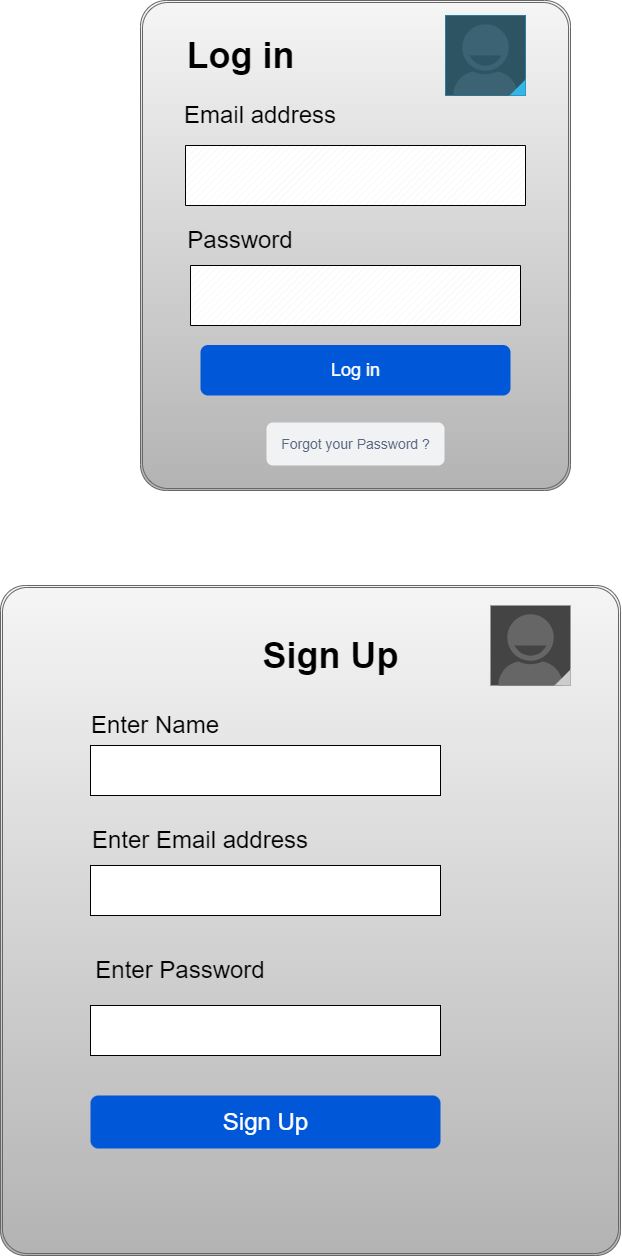

The diagram above was exported from draw.io. Its source (the exported page's mxGraphModel, read from the mxfile embedded in the PNG):
<mxGraphModel dx="1483" dy="927" grid="1" gridSize="10" guides="1" tooltips="1" connect="1" arrows="1" fold="1" page="1" pageScale="1" pageWidth="850" pageHeight="1100" background="#ffffff" math="0" shadow="0">
  <root>
    <mxCell id="0" />
    <mxCell id="1" parent="0" />
    <mxCell id="I1vBMSw3-xFkxUZT-YqG-4" value="" style="shape=ext;double=1;rounded=1;whiteSpace=wrap;html=1;fontSize=24;arcSize=6;fillColor=#f5f5f5;strokeColor=#666666;gradientColor=#b3b3b3;" vertex="1" parent="1">
      <mxGeometry x="220" y="95" width="430" height="490" as="geometry" />
    </mxCell>
    <mxCell id="I1vBMSw3-xFkxUZT-YqG-5" value="&lt;font style=&quot;font-size: 36px;&quot;&gt;Log in&lt;/font&gt;" style="text;strokeColor=none;fillColor=none;html=1;fontSize=24;fontStyle=1;verticalAlign=middle;align=center;" vertex="1" parent="1">
      <mxGeometry x="270" y="130" width="100" height="40" as="geometry" />
    </mxCell>
    <mxCell id="I1vBMSw3-xFkxUZT-YqG-7" value="&lt;font style=&quot;font-size: 24px;&quot;&gt;Email address&lt;/font&gt;" style="text;html=1;strokeColor=none;fillColor=none;align=center;verticalAlign=middle;whiteSpace=wrap;rounded=0;fontSize=36;" vertex="1" parent="1">
      <mxGeometry x="200" y="190" width="280" height="30" as="geometry" />
    </mxCell>
    <mxCell id="I1vBMSw3-xFkxUZT-YqG-8" value="" style="verticalLabelPosition=bottom;verticalAlign=top;html=1;shape=mxgraph.basic.patternFillRect;fillStyle=diag;step=5;fillStrokeWidth=0.2;fillStrokeColor=#dddddd;fontSize=24;" vertex="1" parent="1">
      <mxGeometry x="265" y="240" width="340" height="60" as="geometry" />
    </mxCell>
    <mxCell id="I1vBMSw3-xFkxUZT-YqG-12" value="" style="verticalLabelPosition=bottom;verticalAlign=top;html=1;shadow=0;dashed=0;strokeWidth=1;shape=mxgraph.android.contact_badge_focused;sketch=0;fontSize=24;" vertex="1" parent="1">
      <mxGeometry x="525" y="110" width="80" height="80" as="geometry" />
    </mxCell>
    <mxCell id="I1vBMSw3-xFkxUZT-YqG-18" value="&lt;font style=&quot;font-size: 18px;&quot;&gt;Log in&lt;/font&gt;" style="rounded=1;fillColor=#0057D8;align=center;strokeColor=none;html=1;fontColor=#ffffff;fontSize=12;sketch=0;" vertex="1" parent="1">
      <mxGeometry x="280" y="439.5" width="310" height="50.5" as="geometry" />
    </mxCell>
    <mxCell id="I1vBMSw3-xFkxUZT-YqG-20" value="&lt;font style=&quot;font-size: 24px;&quot;&gt;Password&lt;/font&gt;" style="text;html=1;strokeColor=none;fillColor=none;align=center;verticalAlign=middle;whiteSpace=wrap;rounded=0;fontSize=18;" vertex="1" parent="1">
      <mxGeometry x="245" y="320" width="150" height="30" as="geometry" />
    </mxCell>
    <mxCell id="I1vBMSw3-xFkxUZT-YqG-22" value="" style="verticalLabelPosition=bottom;verticalAlign=top;html=1;shape=mxgraph.basic.patternFillRect;fillStyle=diag;step=5;fillStrokeWidth=0.2;fillStrokeColor=#dddddd;fontSize=24;" vertex="1" parent="1">
      <mxGeometry x="270" y="360" width="330" height="60" as="geometry" />
    </mxCell>
    <mxCell id="I1vBMSw3-xFkxUZT-YqG-23" value="&lt;font style=&quot;font-size: 14px;&quot;&gt;Forgot your Password ?&lt;/font&gt;" style="rounded=1;fillColor=#F1F2F4;strokeColor=none;html=1;fontColor=#596780;align=center;verticalAlign=middle;fontStyle=0;fontSize=12;sketch=0;" vertex="1" parent="1">
      <mxGeometry x="346" y="517" width="178" height="43" as="geometry" />
    </mxCell>
    <mxCell id="I1vBMSw3-xFkxUZT-YqG-25" value="" style="shape=ext;double=1;rounded=1;whiteSpace=wrap;html=1;fontSize=14;arcSize=4;fillColor=#f5f5f5;gradientColor=#b3b3b3;strokeColor=#666666;" vertex="1" parent="1">
      <mxGeometry x="80" y="680" width="620" height="670" as="geometry" />
    </mxCell>
    <mxCell id="I1vBMSw3-xFkxUZT-YqG-26" value="&lt;font style=&quot;font-size: 36px;&quot;&gt;Sign Up&lt;/font&gt;" style="text;strokeColor=none;fillColor=none;html=1;fontSize=24;fontStyle=1;verticalAlign=middle;align=center;" vertex="1" parent="1">
      <mxGeometry x="360" y="730" width="100" height="40" as="geometry" />
    </mxCell>
    <mxCell id="I1vBMSw3-xFkxUZT-YqG-27" value="" style="verticalLabelPosition=bottom;verticalAlign=top;html=1;shadow=0;dashed=0;strokeWidth=1;shape=mxgraph.android.contact_badge_normal;sketch=0;fontSize=36;" vertex="1" parent="1">
      <mxGeometry x="570" y="700" width="80" height="80" as="geometry" />
    </mxCell>
    <mxCell id="I1vBMSw3-xFkxUZT-YqG-28" value="&lt;font style=&quot;font-size: 24px;&quot;&gt;Enter Name&lt;/font&gt;" style="text;html=1;strokeColor=none;fillColor=none;align=center;verticalAlign=middle;whiteSpace=wrap;rounded=0;fontSize=36;" vertex="1" parent="1">
      <mxGeometry x="100" y="800" width="270" height="30" as="geometry" />
    </mxCell>
    <mxCell id="I1vBMSw3-xFkxUZT-YqG-29" value="" style="rounded=0;whiteSpace=wrap;html=1;fontSize=24;" vertex="1" parent="1">
      <mxGeometry x="170" y="840" width="350" height="50" as="geometry" />
    </mxCell>
    <mxCell id="I1vBMSw3-xFkxUZT-YqG-30" value="Enter Email address" style="text;html=1;strokeColor=none;fillColor=none;align=center;verticalAlign=middle;whiteSpace=wrap;rounded=0;fontSize=24;" vertex="1" parent="1">
      <mxGeometry x="140" y="920" width="280" height="30" as="geometry" />
    </mxCell>
    <mxCell id="I1vBMSw3-xFkxUZT-YqG-31" value="" style="rounded=0;whiteSpace=wrap;html=1;fontSize=24;" vertex="1" parent="1">
      <mxGeometry x="170" y="960" width="350" height="50" as="geometry" />
    </mxCell>
    <mxCell id="I1vBMSw3-xFkxUZT-YqG-32" value="Enter Password" style="text;html=1;strokeColor=none;fillColor=none;align=center;verticalAlign=middle;whiteSpace=wrap;rounded=0;fontSize=24;" vertex="1" parent="1">
      <mxGeometry x="150" y="1050" width="220" height="30" as="geometry" />
    </mxCell>
    <mxCell id="I1vBMSw3-xFkxUZT-YqG-33" value="" style="rounded=0;whiteSpace=wrap;html=1;fontSize=24;" vertex="1" parent="1">
      <mxGeometry x="170" y="1100" width="350" height="50" as="geometry" />
    </mxCell>
    <mxCell id="I1vBMSw3-xFkxUZT-YqG-35" value="&lt;font style=&quot;font-size: 24px;&quot;&gt;Sign Up&lt;/font&gt;" style="rounded=1;fillColor=#0057D8;strokeColor=none;html=1;fontColor=#ffffff;align=center;verticalAlign=middle;fontStyle=0;fontSize=12;sketch=0;" vertex="1" parent="1">
      <mxGeometry x="170" y="1190" width="350" height="53" as="geometry" />
    </mxCell>
  </root>
</mxGraphModel>